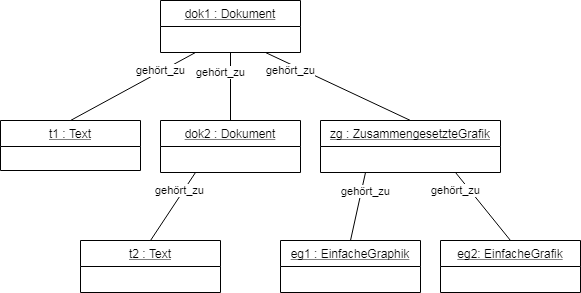

The diagram above was exported from draw.io. Its source (the exported page's mxGraphModel, read from the mxfile embedded in the PNG):
<mxGraphModel dx="838" dy="442" grid="1" gridSize="10" guides="1" tooltips="1" connect="1" arrows="1" fold="1" page="1" pageScale="1" pageWidth="850" pageHeight="1100" background="#ffffff" math="0" shadow="0">
  <root>
    <mxCell id="0" />
    <mxCell id="1" parent="0" />
    <mxCell id="11" value="dok1 : Dokument" style="swimlane;fontStyle=4;childLayout=stackLayout;horizontal=1;startSize=26;fillColor=none;horizontalStack=0;resizeParent=1;resizeParentMax=0;resizeLast=0;collapsible=1;marginBottom=0;" parent="1" vertex="1">
      <mxGeometry x="320" y="40" width="140" height="52" as="geometry" />
    </mxCell>
    <mxCell id="15" value="t1 : Text" style="swimlane;fontStyle=4;childLayout=stackLayout;horizontal=1;startSize=26;fillColor=none;horizontalStack=0;resizeParent=1;resizeParentMax=0;resizeLast=0;collapsible=1;marginBottom=0;" parent="1" vertex="1">
      <mxGeometry x="160" y="160" width="140" height="50" as="geometry">
        <mxRectangle x="190" y="170" width="80" height="26" as="alternateBounds" />
      </mxGeometry>
    </mxCell>
    <mxCell id="20" value="gehört_zu" style="endArrow=none;html=1;entryX=0.25;entryY=1;exitX=0.5;exitY=0;" parent="1" source="15" target="11" edge="1">
      <mxGeometry x="0.4437" y="1" width="50" height="50" relative="1" as="geometry">
        <mxPoint x="260" y="180" as="sourcePoint" />
        <mxPoint x="310" y="130" as="targetPoint" />
        <mxPoint as="offset" />
      </mxGeometry>
    </mxCell>
    <mxCell id="21" value="dok2 : Dokument" style="swimlane;fontStyle=4;childLayout=stackLayout;horizontal=1;startSize=26;fillColor=none;horizontalStack=0;resizeParent=1;resizeParentMax=0;resizeLast=0;collapsible=1;marginBottom=0;" parent="1" vertex="1">
      <mxGeometry x="320" y="160" width="140" height="52" as="geometry" />
    </mxCell>
    <mxCell id="25" value="gehört_zu" style="endArrow=none;html=1;entryX=0.5;entryY=1;exitX=0.5;exitY=0;" parent="1" source="21" target="11" edge="1">
      <mxGeometry x="0.4286" y="10" width="50" height="50" relative="1" as="geometry">
        <mxPoint x="430" y="190" as="sourcePoint" />
        <mxPoint x="480" y="140" as="targetPoint" />
        <mxPoint as="offset" />
      </mxGeometry>
    </mxCell>
    <mxCell id="26" value="zg : ZusammengesetzteGrafik" style="swimlane;fontStyle=4;childLayout=stackLayout;horizontal=1;startSize=26;fillColor=none;horizontalStack=0;resizeParent=1;resizeParentMax=0;resizeLast=0;collapsible=1;marginBottom=0;" parent="1" vertex="1">
      <mxGeometry x="480" y="160" width="180" height="52" as="geometry" />
    </mxCell>
    <mxCell id="30" value="eg1 : EinfacheGraphik" style="swimlane;fontStyle=4;childLayout=stackLayout;horizontal=1;startSize=26;fillColor=none;horizontalStack=0;resizeParent=1;resizeParentMax=0;resizeLast=0;collapsible=1;marginBottom=0;" parent="1" vertex="1">
      <mxGeometry x="440" y="280" width="140" height="52" as="geometry" />
    </mxCell>
    <mxCell id="34" value="eg2: EinfacheGrafik" style="swimlane;fontStyle=4;childLayout=stackLayout;horizontal=1;startSize=26;fillColor=none;horizontalStack=0;resizeParent=1;resizeParentMax=0;resizeLast=0;collapsible=1;marginBottom=0;" parent="1" vertex="1">
      <mxGeometry x="600" y="280" width="140" height="52" as="geometry" />
    </mxCell>
    <mxCell id="38" value="gehört_zu&lt;br&gt;" style="endArrow=none;html=1;exitX=0.75;exitY=1;entryX=0.5;entryY=0;" parent="1" source="11" target="26" edge="1">
      <mxGeometry x="-0.6231" y="-5" width="50" height="50" relative="1" as="geometry">
        <mxPoint x="540" y="160" as="sourcePoint" />
        <mxPoint x="590" y="110" as="targetPoint" />
        <mxPoint as="offset" />
      </mxGeometry>
    </mxCell>
    <mxCell id="39" value="gehört_zu" style="endArrow=none;html=1;entryX=0.25;entryY=1;exitX=0.5;exitY=0;" parent="1" source="30" target="26" edge="1">
      <mxGeometry x="0.4952" y="-4" width="50" height="50" relative="1" as="geometry">
        <mxPoint x="500" y="260" as="sourcePoint" />
        <mxPoint x="550" y="210" as="targetPoint" />
        <mxPoint as="offset" />
      </mxGeometry>
    </mxCell>
    <mxCell id="40" value="gehört_zu" style="endArrow=none;html=1;exitX=0.75;exitY=1;entryX=0.5;entryY=0;" parent="1" source="26" target="34" edge="1">
      <mxGeometry x="-0.68" y="-11" width="50" height="50" relative="1" as="geometry">
        <mxPoint x="790" y="250" as="sourcePoint" />
        <mxPoint x="840" y="200" as="targetPoint" />
        <mxPoint as="offset" />
      </mxGeometry>
    </mxCell>
    <mxCell id="41" value="t2 : Text" style="swimlane;fontStyle=4;childLayout=stackLayout;horizontal=1;startSize=26;fillColor=none;horizontalStack=0;resizeParent=1;resizeParentMax=0;resizeLast=0;collapsible=1;marginBottom=0;" parent="1" vertex="1">
      <mxGeometry x="240" y="280" width="140" height="52" as="geometry" />
    </mxCell>
    <mxCell id="45" value="gehört_zu" style="endArrow=none;html=1;entryX=0.25;entryY=1;exitX=0.5;exitY=0;" parent="1" source="41" target="21" edge="1">
      <mxGeometry x="0.4288" y="3" width="50" height="50" relative="1" as="geometry">
        <mxPoint x="250" y="350" as="sourcePoint" />
        <mxPoint x="300" y="300" as="targetPoint" />
        <mxPoint as="offset" />
      </mxGeometry>
    </mxCell>
  </root>
</mxGraphModel>